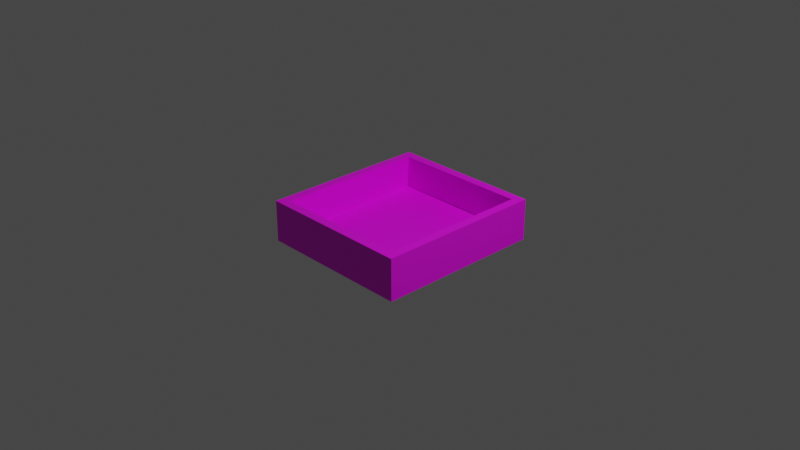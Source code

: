 # Source: multidecor_kitchen_cabinet_three_shelves_drawer.blend  (saved by Blender 2.90.7; exported with 4.5.12 LTS)
import bpy
from mathutils import Matrix  # noqa: F401  (used for matrix-valued properties, if any)

bpy.ops.wm.read_factory_settings(use_empty=True)
scene = bpy.context.scene
scene.name = 'Scene'

# ---- collections
col_collection = bpy.data.collections.new('Collection'); scene.collection.children.link(col_collection)

# ---- images (referenced by path relative to the original .blend; pixels are not part of the script)
import os
ASSET_DIR = os.environ.get("B2B_ASSET_DIR", "")  # directory of the original .blend (textures are referenced by path, not embedded)
HERE = os.path.dirname(os.path.abspath(__file__))  # packed textures are extracted next to this script under _unpacked/

def load_image(name, relpath, width, height, colorspace="sRGB"):
    """Load a texture the original file referenced (path relative to the .blend, or extracted next to this script)."""
    p = next((c for c in (os.path.join(HERE, relpath), os.path.join(ASSET_DIR, relpath)) if relpath and os.path.exists(c)), "")
    if p:
        img = bpy.data.images.load(p, check_existing=True)
        img.name = name
    else:  # same state as the original file: an image datablock whose file is absent (Cycles renders it pink)
        img = bpy.data.images.new(name, width, height)
        img.source = "FILE"
        img.filepath = "//" + (relpath or name)
    img.colorspace_settings.name = colorspace
    return img
img_multidecor_wood_png = load_image('multidecor_wood.png', 'multidecor_wood.png', 1024, 1024, 'sRGB')
img_multidecor_metal_material_png = load_image('multidecor_metal_material.png', 'multidecor_metal_material.png', 1024, 1024, 'sRGB')

# ---- materials (node trees are filled in below, after node groups)
mat_material_009 = bpy.data.materials.new('Material.009')
mat_material_009.use_transparent_shadow = False
mat_material_010 = bpy.data.materials.new('Material.010')
mat_material_010.use_transparent_shadow = False

# ---- material node trees
mat_material_009.use_nodes = True; mat_material_009.node_tree.nodes.clear()
_N = mat_material_009.node_tree.nodes; _L = mat_material_009.node_tree.links
n0 = _N.new('ShaderNodeBsdfPrincipled'); n0.name = 'Principled BSDF'; n0.location = (10, 300)
n0.distribution = 'GGX'
n0.subsurface_method = 'BURLEY'
n0.inputs[3].default_value = 1.45
n0.inputs[27].default_value = (0.0, 0.0, 0.0, 1.0)
n0.inputs[28].default_value = 1.0
n1 = _N.new('ShaderNodeOutputMaterial'); n1.name = 'Material Output'; n1.location = (300, 300)
n2 = _N.new('ShaderNodeTexImage'); n2.name = 'Image Texture'; n2.location = (-280, 280)
n2.image = img_multidecor_wood_png
n2.interpolation = 'Closest'
_L.new(n0.outputs[0], n1.inputs[0])
_L.new(n2.outputs[0], n0.inputs[0])
n1.is_active_output = True
mat_material_010.use_nodes = True; mat_material_010.node_tree.nodes.clear()
_N = mat_material_010.node_tree.nodes; _L = mat_material_010.node_tree.links
n0 = _N.new('ShaderNodeBsdfPrincipled'); n0.name = 'Principled BSDF'; n0.location = (10, 300)
n0.distribution = 'GGX'
n0.subsurface_method = 'BURLEY'
n0.inputs[3].default_value = 1.45
n0.inputs[27].default_value = (0.0, 0.0, 0.0, 1.0)
n0.inputs[28].default_value = 1.0
n1 = _N.new('ShaderNodeOutputMaterial'); n1.name = 'Material Output'; n1.location = (300, 300)
n2 = _N.new('ShaderNodeTexImage'); n2.name = 'Image Texture'; n2.location = (-280, 280)
n2.image = img_multidecor_metal_material_png
n2.interpolation = 'Closest'
_L.new(n0.outputs[0], n1.inputs[0])
_L.new(n2.outputs[0], n0.inputs[0])
n1.is_active_output = True

# ---- world
world_world = bpy.data.worlds.new('World'); scene.world = world_world
world_world.use_nodes = True; world_world.node_tree.nodes.clear()
_N = world_world.node_tree.nodes; _L = world_world.node_tree.links
n0 = _N.new('ShaderNodeOutputWorld'); n0.name = 'World Output'; n0.location = (300, 300)
n1 = _N.new('ShaderNodeBackground'); n1.name = 'Background'; n1.location = (10, 300)
n1.inputs[0].default_value = (0.05088, 0.05088, 0.05088, 1.0)
_L.new(n1.outputs[0], n0.inputs[0])
n0.is_active_output = True
world_world.color = (0.05088, 0.05088, 0.05088)
world_world.use_sun_shadow = False
world_world.sun_shadow_jitter_overblur = 0.0

# ---- cameras
cam_camera = bpy.data.cameras.new('Camera')
cam_camera.clip_end = 100.0
cam_camera.ortho_scale = 7.314

# ---- lights
light_light = bpy.data.lights.new('Light', 'POINT')
light_light.transmission_factor = 0.0
light_light.energy = 1000.0
light_light.shadow_soft_size = 0.1
light_light.shadow_maximum_resolution = 0.006
light_light.use_absolute_resolution = True

# ---- meshes
me_cube_002 = bpy.data.meshes.new('Cube.002')
me_cube_002.from_pydata([(-0.85, -0.95, 0.2), (-0.85, 0.9, 0.2), (0.85, -0.95, 0.2), (0.85, 0.9, 0.2), (-0.85, 0.9, -0.25), (0.85, -0.95, -0.25), (-0.85, -0.95, -0.25), (0.85, 0.9, -0.25), (-0.75, -0.85, 0.2), (-0.75, 0.8, 0.2), (-0.75, 0.8, -0.15), (-0.75, -0.85, -0.15), (0.75, 0.8, 0.2), (0.75, 0.8, -0.15), (0.75, -0.85, 0.2), (0.75, -0.85, -0.15), (0.2, -0.95, -0.05), (0.3, -0.95, -0.05), (0.2, -0.95, 0.05), (0.3, -0.95, 0.05), (0.2, -1.05, 0.05), (0.2, -1.05, -0.05), (0.3, -1.05, -0.05), (0.3, -1.05, 0.05), (0.2, -1.1, 0.05), (0.2, -1.1, -0.05), (0.3, -1.1, -0.05), (0.3, -1.1, 0.05), (-0.2, -1.05, 0.05), (-0.2, -1.05, -0.05), (-0.2, -1.1, 0.05), (-0.2, -1.1, -0.05), (-0.3, -1.05, 0.05), (-0.3, -1.05, -0.05), (-0.3, -1.1, 0.05), (-0.3, -1.1, -0.05), (-0.2, -0.95, 0.05), (-0.2, -0.95, -0.05), (-0.3, -0.95, 0.05), (-0.3, -0.95, -0.05)], [], [(6, 0, 1, 4), (7, 3, 2, 5), (4, 1, 3, 7), (4, 6, 5, 7), (11, 8, 9, 10), (10, 9, 12, 13), (13, 12, 14, 15), (10, 13, 15, 11), (0, 8, 9, 1), (3, 1, 9, 12), (2, 3, 12, 14), (8, 11, 15, 14), (8, 0, 2, 14), (5, 2, 0, 6), (20, 21, 29, 28), (17, 19, 23, 22), (18, 16, 21, 20), (19, 18, 20, 23), (16, 17, 22, 21), (25, 26, 27, 24), (23, 20, 24, 27), (21, 22, 26, 25), (22, 23, 27, 26), (30, 28, 32, 34), (21, 25, 31, 29), (25, 24, 30, 31), (24, 20, 28, 30), (32, 33, 35, 34), (31, 30, 34, 35), (29, 31, 35, 33), (32, 28, 36, 38), (33, 32, 38, 39), (29, 33, 39, 37), (28, 29, 37, 36)])
me_cube_002.polygons.foreach_set('material_index', [0, 0, 0, 0, 0, 0, 0, 0, 0, 0, 0, 0, 0, 0, 1, 1, 1, 1, 1, 1, 1, 1, 1, 1, 1, 1, 1, 1, 1, 1, 1, 1, 1, 1])
_uv = me_cube_002.uv_layers.new(name='UVMap')
_uv.uv.foreach_set('vector', [0.4645, 0.4342, 0.4645, 0.5251, 0.09099, 0.5251, 0.09099, 0.4342, 0.09099, 0.09099, 0.09099, 0.0001343, 0.4645, 0.0001339, 0.4645, 0.09099, 0.09099, 0.4342, 0.0001339, 0.4342, 0.0001339, 0.09099, 0.09099, 0.09099, 0.09099, 0.4342, 0.4645, 0.4342, 0.4645, 0.09099, 0.09099, 0.09099, 0.9292, 0.0708, 0.9999, 0.0708, 0.9999, 0.404, 0.9292, 0.404, 0.9292, 0.404, 0.9292, 0.4746, 0.6263, 0.4746, 0.6263, 0.404, 0.6263, 0.404, 0.5557, 0.404, 0.5557, 0.0708, 0.6263, 0.0708, 0.9292, 0.404, 0.6263, 0.404, 0.6263, 0.0708, 0.9292, 0.0708, 0.5963, 0.8484, 0.5761, 0.8282, 0.5761, 0.4951, 0.5963, 0.4749, 0.6168, 0.4749, 0.6168, 0.8181, 0.5966, 0.798, 0.5966, 0.4951, 0.5759, 0.4749, 0.5759, 0.8484, 0.5557, 0.8282, 0.5557, 0.4951, 0.9292, 0.0001339, 0.9292, 0.0708, 0.6263, 0.0708, 0.6263, 0.000134, 0.617, 0.4951, 0.6372, 0.4749, 0.6372, 0.8181, 0.617, 0.798, 0.4645, 0.09099, 0.5554, 0.09099, 0.5554, 0.4342, 0.4645, 0.4342, 0.2783, 0.2781, 0.3894, 0.2781, 0.3894, 0.7224, 0.2783, 0.7224, 0.1112, 0.9999, 0.0001273, 0.9999, 0.0001273, 0.8888, 0.1112, 0.8888, 0.2783, 0.167, 0.3894, 0.167, 0.3894, 0.2781, 0.2783, 0.2781, 0.1115, 0.8335, 0.1115, 0.7224, 0.2225, 0.7224, 0.2225, 0.8335, 0.2225, 0.1668, 0.1115, 0.1668, 0.1115, 0.05567, 0.2225, 0.05567, 0.1112, 0.7222, 0.1112, 0.8332, 0.0001272, 0.8332, 0.0001273, 0.7222, 0.2225, 0.8335, 0.2225, 0.7224, 0.2781, 0.7224, 0.2781, 0.8335, 0.2225, 0.05567, 0.1115, 0.05567, 0.1115, 0.0001275, 0.2225, 0.0001275, 0.1112, 0.8888, 0.0001273, 0.8888, 0.0001272, 0.8332, 0.1112, 0.8332, 0.2781, 0.2781, 0.2225, 0.2781, 0.2225, 0.167, 0.2781, 0.167, 0.2225, 0.05567, 0.2225, 0.0001275, 0.6669, 0.0001272, 0.6669, 0.05567, 0.1112, 0.7222, 0.0001273, 0.7222, 0.0001273, 0.2778, 0.1112, 0.2778, 0.2781, 0.7224, 0.2225, 0.7224, 0.2225, 0.2781, 0.2781, 0.2781, 0.0001273, 0.1112, 0.1112, 0.1112, 0.1112, 0.1668, 0.0001275, 0.1668, 0.1112, 0.2778, 0.0001273, 0.2778, 0.0001275, 0.1668, 0.1112, 0.1668, 0.6669, 0.05567, 0.6669, 0.0001272, 0.778, 0.0001272, 0.778, 0.05567, 0.2225, 0.167, 0.2225, 0.2781, 0.1115, 0.2781, 0.1115, 0.167, 0.1112, 0.1112, 0.0001273, 0.1112, 0.0001273, 0.0001272, 0.1112, 0.0001272, 0.6669, 0.05567, 0.778, 0.05567, 0.778, 0.1668, 0.6669, 0.1668, 0.2783, 0.7224, 0.3894, 0.7224, 0.3894, 0.8335, 0.2783, 0.8335])
me_cube_002.materials.append(mat_material_009)
me_cube_002.materials.append(mat_material_010)
me_cube_002.use_remesh_preserve_volume = False
me_cube_002.use_remesh_preserve_attributes = False
me_cube_002.use_mirror_vertex_groups = False
me_cube_002.update()

# ---- objects
ob_light = bpy.data.objects.new('Light', light_light)
ob_camera = bpy.data.objects.new('Camera', cam_camera)
ob_cube_001 = bpy.data.objects.new('Cube.001', me_cube_002)

# ---- transforms, parenting, visibility, modifiers, constraints
ob_light.location = (4.076, 1.005, 5.904)
ob_light.rotation_euler = (0.6503, 0.05522, 1.866)
ob_light.lock_rotations_4d = False
ob_light.empty_display_type = 'ARROWS'
ob_light.color = (0.0, 0.0, 0.0, 0.0)
ob_light.lineart.crease_threshold = 0.0
ob_camera.location = (7.359, -6.926, 4.958)
ob_camera.rotation_euler = (1.109, 0.0, 0.8149)
ob_camera.lock_rotations_4d = False
ob_camera.empty_display_type = 'ARROWS'
ob_camera.color = (0.0, 0.0, 0.0, 0.0)
ob_camera.display_type = 'WIRE'
ob_camera.lineart.crease_threshold = 0.0
ob_cube_001.location = (0.0, 7.451e-09, 0.0)
ob_cube_001.rotation_euler = (0.0, -0.0, 3.142)
ob_cube_001.lock_rotations_4d = False
ob_cube_001.empty_display_type = 'ARROWS'
ob_cube_001.lineart.crease_threshold = 0.0

# ---- collection membership
col_collection.objects.link(ob_light)
col_collection.objects.link(ob_camera)
col_collection.objects.link(ob_cube_001)

# ---- scene / render settings (as saved in the file)
scene.camera = ob_camera
scene.frame_start = 1; scene.frame_end = 250; scene.frame_set(1)
scene.render.engine = 'BLENDER_EEVEE_NEXT'
scene.cycles.use_denoising = False
scene.cycles.samples = 128
scene.cycles.sampling_pattern = 'TABULATED_SOBOL'
scene.cycles.use_adaptive_sampling = False
scene.cycles.use_light_tree = False
scene.view_settings.view_transform = 'Filmic'
bpy.context.view_layer.update()

